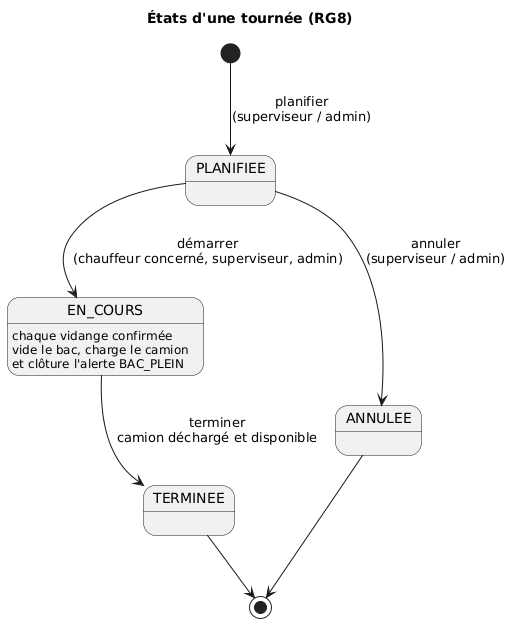

The diagram above was rendered by PlantUML. Its source (embedded in the PNG):
@startuml etats_tournee
title États d'une tournée (RG8)
skinparam shadowing false
[*] --> PLANIFIEE : planifier\n(superviseur / admin)
PLANIFIEE --> EN_COURS : démarrer\n(chauffeur concerné, superviseur, admin)
PLANIFIEE --> ANNULEE : annuler\n(superviseur / admin)
EN_COURS --> TERMINEE : terminer\ncamion déchargé et disponible
EN_COURS : chaque vidange confirmée\nvide le bac, charge le camion\net clôture l'alerte BAC_PLEIN
TERMINEE --> [*]
ANNULEE --> [*]
@enduml